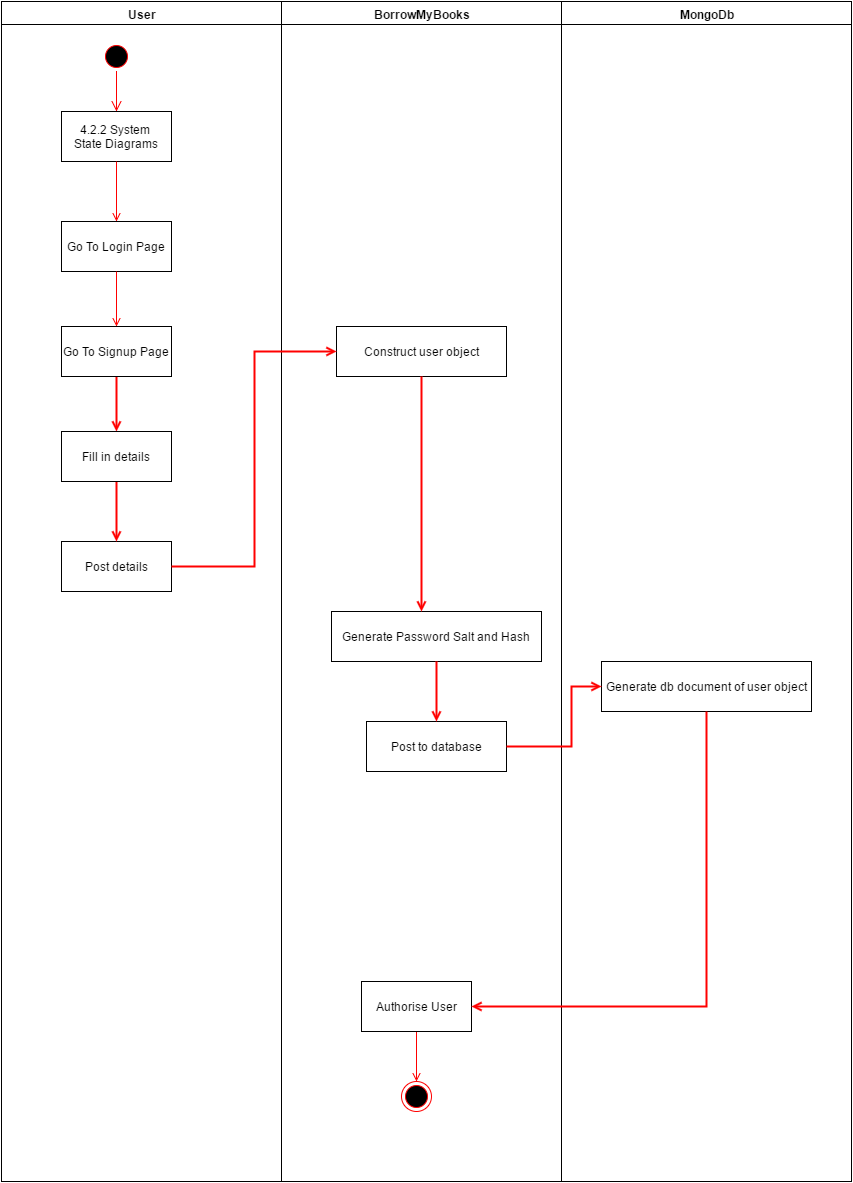

The diagram above was exported from draw.io. Its source (the exported page's mxGraphModel, read from the mxfile embedded in the PNG):
<mxGraphModel dx="1110" dy="570" grid="1" gridSize="10" guides="1" tooltips="1" connect="1" arrows="1" fold="1" page="0" pageScale="1" pageWidth="1169" pageHeight="826" background="#ffffff" math="0" shadow="0">
  <root>
    <mxCell id="0" style=";html=1;" />
    <mxCell id="1" style=";html=1;" parent="0" />
    <mxCell id="93" value="User" style="swimlane;whiteSpace=wrap;html=1;" parent="1" vertex="1">
      <mxGeometry x="30" y="30" width="280" height="1180" as="geometry" />
    </mxCell>
    <mxCell id="94" value="" style="ellipse;shape=startState;fillColor=#000000;strokeColor=#ff0000;html=1;" parent="93" vertex="1">
      <mxGeometry x="100" y="40" width="30" height="30" as="geometry" />
    </mxCell>
    <mxCell id="95" value="" style="edgeStyle=elbowEdgeStyle;elbow=horizontal;verticalAlign=bottom;endArrow=open;endSize=8;strokeColor=#FF0000;endFill=1;rounded=0;html=1;" parent="93" source="94" target="96" edge="1">
      <mxGeometry x="100" y="40" as="geometry">
        <mxPoint x="115" y="110" as="targetPoint" />
      </mxGeometry>
    </mxCell>
    <mxCell id="96" value="4.2.2 System&amp;nbsp;&lt;div&gt;State Diagrams&lt;/div&gt;" style="text;html=1;fillColor=#ffffff;strokeColor=#000000;align=center;verticalAlign=middle;" parent="93" vertex="1">
      <mxGeometry x="60" y="110" width="110" height="50" as="geometry" />
    </mxCell>
    <mxCell id="97" value="Go To Login Page" style="text;html=1;fillColor=#ffffff;strokeColor=#000000;align=center;verticalAlign=middle;" parent="93" vertex="1">
      <mxGeometry x="60" y="220" width="110" height="50" as="geometry" />
    </mxCell>
    <mxCell id="98" value="" style="endArrow=open;strokeColor=#FF0000;endFill=1;rounded=0;html=1;" parent="93" source="96" target="97" edge="1">
      <mxGeometry relative="1" as="geometry" />
    </mxCell>
    <mxCell id="146" style="edgeStyle=elbowEdgeStyle;rounded=0;html=1;exitX=0.5;exitY=1;entryX=0.5;entryY=0;endArrow=open;endFill=0;jettySize=auto;orthogonalLoop=1;strokeColor=#FF0000;strokeWidth=2;" parent="93" source="99" target="144" edge="1">
      <mxGeometry relative="1" as="geometry" />
    </mxCell>
    <mxCell id="99" value="Go To Signup Page" style="text;html=1;fillColor=#ffffff;strokeColor=#000000;align=center;verticalAlign=middle;" parent="93" vertex="1">
      <mxGeometry x="60" y="325" width="110" height="50" as="geometry" />
    </mxCell>
    <mxCell id="100" value="" style="endArrow=open;strokeColor=#FF0000;endFill=1;rounded=0;html=1;" parent="93" source="97" target="99" edge="1">
      <mxGeometry relative="1" as="geometry" />
    </mxCell>
    <mxCell id="145" value="Post details" style="text;html=1;fillColor=#ffffff;strokeColor=#000000;align=center;verticalAlign=middle;" parent="93" vertex="1">
      <mxGeometry x="60" y="540" width="110" height="50" as="geometry" />
    </mxCell>
    <mxCell id="147" style="edgeStyle=elbowEdgeStyle;rounded=0;html=1;exitX=0.5;exitY=1;entryX=0.5;entryY=0;endArrow=open;endFill=0;jettySize=auto;orthogonalLoop=1;strokeColor=#FF0000;strokeWidth=2;" parent="93" source="144" target="145" edge="1">
      <mxGeometry relative="1" as="geometry" />
    </mxCell>
    <mxCell id="144" value="Fill in details" style="text;html=1;fillColor=#ffffff;strokeColor=#000000;align=center;verticalAlign=middle;" parent="93" vertex="1">
      <mxGeometry x="60" y="430" width="110" height="50" as="geometry" />
    </mxCell>
    <mxCell id="102" value="BorrowMyBooks" style="swimlane;whiteSpace=wrap;html=1;" parent="1" vertex="1">
      <mxGeometry x="310" y="30" width="280" height="1180" as="geometry" />
    </mxCell>
    <mxCell id="119" style="edgeStyle=elbowEdgeStyle;shape=link;rounded=0;html=1;exitX=0.5;exitY=0;entryX=0.5;entryY=0;endArrow=none;endFill=0;jettySize=auto;orthogonalLoop=1;strokeColor=#000000;strokeWidth=2;" parent="102" edge="1">
      <mxGeometry relative="1" as="geometry">
        <mxPoint x="75" y="40" as="sourcePoint" />
        <mxPoint x="75" y="40" as="targetPoint" />
      </mxGeometry>
    </mxCell>
    <mxCell id="120" value="Construct user object" style="text;html=1;fillColor=#ffffff;strokeColor=#000000;align=center;verticalAlign=middle;" parent="102" vertex="1">
      <mxGeometry x="55" y="325" width="170" height="50" as="geometry" />
    </mxCell>
    <mxCell id="121" value="" style="ellipse;shape=endState;fillColor=#000000;strokeColor=#ff0000;html=1;" parent="102" vertex="1">
      <mxGeometry x="120" y="1080" width="30" height="30" as="geometry" />
    </mxCell>
    <mxCell id="122" value="" style="endArrow=open;strokeColor=#FF0000;endFill=1;rounded=0;html=1;" parent="102" target="121" edge="1">
      <mxGeometry relative="1" as="geometry">
        <mxPoint x="135" y="1030" as="sourcePoint" />
      </mxGeometry>
    </mxCell>
    <mxCell id="131" style="edgeStyle=elbowEdgeStyle;rounded=0;html=1;exitX=0.5;exitY=1;entryX=0.5;entryY=1;endArrow=open;endFill=0;jettySize=auto;orthogonalLoop=1;strokeColor=#FF0000;strokeWidth=2;" parent="102" edge="1">
      <mxGeometry relative="1" as="geometry">
        <mxPoint x="180" y="640" as="sourcePoint" />
        <mxPoint x="180" y="640" as="targetPoint" />
      </mxGeometry>
    </mxCell>
    <mxCell id="136" value="Authorise User" style="text;html=1;fillColor=#ffffff;strokeColor=#000000;align=center;verticalAlign=middle;" parent="102" vertex="1">
      <mxGeometry x="80" y="980" width="110" height="50" as="geometry" />
    </mxCell>
    <mxCell id="150" value="Generate Password Salt and Hash" style="text;html=1;fillColor=#ffffff;strokeColor=#000000;align=center;verticalAlign=middle;" parent="102" vertex="1">
      <mxGeometry x="50" y="610" width="210" height="50" as="geometry" />
    </mxCell>
    <mxCell id="152" value="Post to database" style="text;html=1;fillColor=#ffffff;strokeColor=#000000;align=center;verticalAlign=middle;" parent="102" vertex="1">
      <mxGeometry x="85" y="720" width="140" height="50" as="geometry" />
    </mxCell>
    <mxCell id="137" value="MongoDb" style="swimlane;whiteSpace=wrap;html=1;" parent="1" vertex="1">
      <mxGeometry x="590" y="30" width="290" height="1180" as="geometry" />
    </mxCell>
    <mxCell id="153" value="Generate db document of user object" style="text;html=1;fillColor=#ffffff;strokeColor=#000000;align=center;verticalAlign=middle;" parent="137" vertex="1">
      <mxGeometry x="40" y="660" width="210" height="50" as="geometry" />
    </mxCell>
    <mxCell id="148" style="edgeStyle=elbowEdgeStyle;rounded=0;html=1;exitX=1;exitY=0.5;entryX=0;entryY=0.5;endArrow=open;endFill=0;jettySize=auto;orthogonalLoop=1;strokeColor=#FF0000;strokeWidth=2;" parent="1" source="145" target="120" edge="1">
      <mxGeometry relative="1" as="geometry">
        <mxPoint x="330" y="380" as="targetPoint" />
      </mxGeometry>
    </mxCell>
    <mxCell id="149" style="edgeStyle=elbowEdgeStyle;rounded=0;html=1;exitX=0.5;exitY=1;endArrow=open;endFill=0;jettySize=auto;orthogonalLoop=1;strokeColor=#FF0000;strokeWidth=2;" parent="1" source="120" edge="1">
      <mxGeometry relative="1" as="geometry">
        <mxPoint x="450" y="640" as="targetPoint" />
        <Array as="points">
          <mxPoint x="450" y="490" />
          <mxPoint x="470" y="510" />
        </Array>
      </mxGeometry>
    </mxCell>
    <mxCell id="151" style="edgeStyle=elbowEdgeStyle;rounded=0;html=1;exitX=0.5;exitY=1;endArrow=open;endFill=0;jettySize=auto;orthogonalLoop=1;strokeColor=#FF0000;strokeWidth=2;" parent="1" source="150" edge="1">
      <mxGeometry relative="1" as="geometry">
        <mxPoint x="465" y="750" as="targetPoint" />
      </mxGeometry>
    </mxCell>
    <mxCell id="154" style="edgeStyle=elbowEdgeStyle;rounded=0;html=1;exitX=1;exitY=0.5;entryX=0;entryY=0.5;endArrow=open;endFill=0;jettySize=auto;orthogonalLoop=1;strokeColor=#FF0000;strokeWidth=2;" parent="1" source="152" target="153" edge="1">
      <mxGeometry relative="1" as="geometry">
        <Array as="points">
          <mxPoint x="600" y="690" />
          <mxPoint x="610" y="380" />
          <mxPoint x="620" y="210" />
        </Array>
      </mxGeometry>
    </mxCell>
    <mxCell id="157" style="edgeStyle=elbowEdgeStyle;rounded=0;html=1;exitX=0.5;exitY=1;endArrow=open;endFill=0;jettySize=auto;orthogonalLoop=1;strokeColor=#FF0000;strokeWidth=2;" parent="1" source="153" target="136" edge="1">
      <mxGeometry relative="1" as="geometry">
        <Array as="points">
          <mxPoint x="735" y="860" />
        </Array>
      </mxGeometry>
    </mxCell>
  </root>
</mxGraphModel>